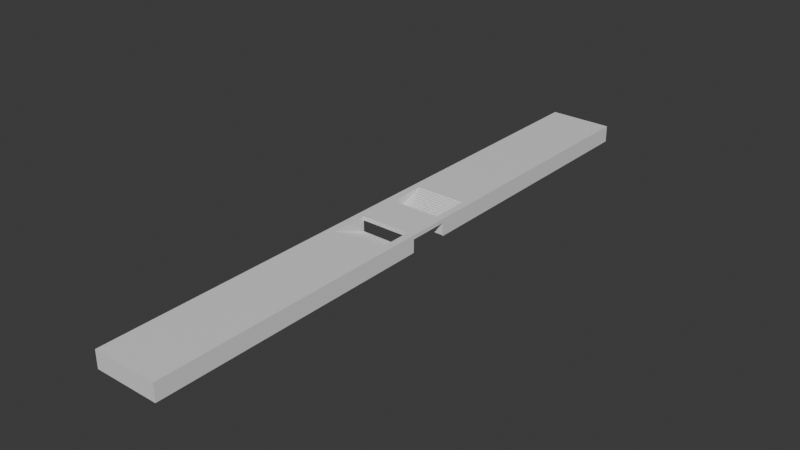 # Source: Double_Platform_with_Underpass.blend  (saved by Blender 4.5.91; exported with 4.5.12 LTS)
import bpy
from mathutils import Matrix  # noqa: F401  (used for matrix-valued properties, if any)

bpy.ops.wm.read_factory_settings(use_empty=True)
scene = bpy.context.scene
scene.name = 'Scene'

# ---- collections
col_collection = bpy.data.collections.new('Collection'); scene.collection.children.link(col_collection)

# ---- materials (node trees are filled in below, after node groups)
mat_material = bpy.data.materials.new('Material')
mat_material.alpha_threshold = 0.0
mat_material.roughness = 0.5
mat_material.line_color = (0.0, 0.0, 0.0, 1.0)
mat_warning = bpy.data.materials.new('Warning')
mat_danger = bpy.data.materials.new('Danger')
mat_steps = bpy.data.materials.new('Steps')

# ---- material node trees
mat_material.use_nodes = True; mat_material.node_tree.nodes.clear()
_N = mat_material.node_tree.nodes; _L = mat_material.node_tree.links
n0 = _N.new('ShaderNodeOutputMaterial'); n0.name = 'Material Output'; n0.location = (200, 100)
n1 = _N.new('ShaderNodeBsdfPrincipled'); n1.name = 'Principled BSDF'; n1.location = (-200, 100)
n1.inputs[3].default_value = 1.45
_L.new(n1.outputs[0], n0.inputs[0])
n0.is_active_output = True
mat_warning.use_nodes = True; mat_warning.node_tree.nodes.clear()
_N = mat_warning.node_tree.nodes; _L = mat_warning.node_tree.links
n0 = _N.new('ShaderNodeBsdfPrincipled'); n0.name = 'Principled BSDF'; n0.location = (-200, 100)
n1 = _N.new('ShaderNodeOutputMaterial'); n1.name = 'Material Output'; n1.location = (200, 100)
_L.new(n0.outputs[0], n1.inputs[0])
n1.is_active_output = True
mat_danger.use_nodes = True; mat_danger.node_tree.nodes.clear()
_N = mat_danger.node_tree.nodes; _L = mat_danger.node_tree.links
n0 = _N.new('ShaderNodeBsdfPrincipled'); n0.name = 'Principled BSDF'; n0.location = (-200, 100)
n1 = _N.new('ShaderNodeOutputMaterial'); n1.name = 'Material Output'; n1.location = (200, 100)
_L.new(n0.outputs[0], n1.inputs[0])
n1.is_active_output = True
mat_steps.use_nodes = True; mat_steps.node_tree.nodes.clear()
_N = mat_steps.node_tree.nodes; _L = mat_steps.node_tree.links
n0 = _N.new('ShaderNodeBsdfPrincipled'); n0.name = 'Principled BSDF'; n0.location = (-200, 100)
n1 = _N.new('ShaderNodeOutputMaterial'); n1.name = 'Material Output'; n1.location = (200, 100)
_L.new(n0.outputs[0], n1.inputs[0])
n1.is_active_output = True

# ---- world
world_world = bpy.data.worlds.new('World'); scene.world = world_world
world_world.use_nodes = True; world_world.node_tree.nodes.clear()
_N = world_world.node_tree.nodes; _L = world_world.node_tree.links
n0 = _N.new('ShaderNodeOutputWorld'); n0.name = 'World Output'; n0.location = (200, 100)
n1 = _N.new('ShaderNodeBackground'); n1.name = 'Background'; n1.location = (-200, 100)
n1.inputs[0].default_value = (0.05088, 0.05088, 0.05088, 1.0)
_L.new(n1.outputs[0], n0.inputs[0])
n0.is_active_output = True
world_world.color = (0.05088, 0.05088, 0.05088)
world_world.sun_shadow_jitter_overblur = 0.0

# ---- meshes
me_cube = bpy.data.meshes.new('Cube')
me_cube.from_pydata([(8.0, 75.0, 0.2), (8.0, 75.0, -4.05), (8.0, 0.0, 0.2), (8.0, 0.0, -0.8), (0.0, 75.0, 0.2), (0.0, 75.0, -4.05), (0.0, 0.0, 0.2), (0.0, 0.0, -0.8), (0.0, 5.0, -0.8), (8.0, 5.0, 0.2), (0.0, 5.0, 0.2), (8.0, 5.0, -0.8), (0.0, 15.0, 0.2), (8.0, 15.0, 0.2), (2.0, 5.0, -3.8), (8.0, 5.0, -3.8), (2.0, 10.0, -1.8), (0.0, 15.0, 0.2), (0.0, 10.0, -1.55), (0.0, 10.62, -1.55), (0.0, 10.62, -1.3), (0.0, 11.25, -1.3), (0.0, 11.25, -1.05), (0.0, 11.88, -1.05), (0.0, 11.88, -0.8), (0.0, 12.5, -0.8), (0.0, 12.5, -0.55), (0.0, 13.12, -0.55), (0.0, 13.12, -0.3), (0.0, 13.75, -0.3), (0.0, 13.75, -0.05), (0.0, 14.38, -0.05), (0.0, 14.38, 0.2), (6.2, 15.0, 0.2), (6.2, 10.0, -1.8), (6.2, 14.38, 0.2), (6.2, 14.38, -0.05), (6.2, 13.75, -0.05), (6.2, 13.75, -0.3), (6.2, 13.12, -0.3), (6.2, 13.12, -0.55), (6.2, 12.5, -0.55), (6.2, 12.5, -0.8), (6.2, 11.88, -0.8), (6.2, 11.88, -1.05), (6.2, 11.25, -1.05), (6.2, 11.25, -1.3), (6.2, 10.62, -1.3), (6.2, 10.62, -1.55), (6.2, 10.0, -1.55), (0.0, 5.0, -3.8), (0.0, 10.0, -1.8), (0.0, 5.0, -3.55), (0.0, 5.625, -3.55), (0.0, 5.625, -3.3), (0.0, 6.25, -3.3), (0.0, 6.25, -3.05), (0.0, 6.875, -3.05), (0.0, 6.875, -2.8), (0.0, 7.5, -2.8), (0.0, 7.5, -2.55), (0.0, 8.125, -2.55), (0.0, 8.125, -2.3), (0.0, 8.75, -2.3), (0.0, 8.75, -2.05), (0.0, 9.375, -2.05), (0.0, 9.375, -1.8), (6.2, 10.0, -1.8), (6.2, 5.0, -3.8), (6.2, 9.375, -1.8), (6.2, 9.375, -2.05), (6.2, 8.75, -2.05), (6.2, 8.75, -2.3), (6.2, 8.125, -2.3), (6.2, 8.125, -2.55), (6.2, 7.5, -2.55), (6.2, 7.5, -2.8), (6.2, 6.875, -2.8), (6.2, 6.875, -3.05), (6.2, 6.25, -3.05), (6.2, 6.25, -3.3), (6.2, 5.625, -3.3), (6.2, 5.625, -3.55), (6.2, 5.0, -3.55), (8.0, 5.0, -4.05), (6.2, 5.0, 0.2), (7.4, 75.0, 0.2), (7.4, 15.0, 0.2), (7.4, 15.0, 0.2), (7.4, 5.0, 0.2), (7.2, 75.0, 0.2), (7.2, 15.0, 0.2), (7.2, 15.0, 0.2), (7.2, 5.0, 0.2), (7.2, 0.0, 0.2), (7.2, 5.0, 0.2), (7.4, 5.0, 0.2), (7.4, 0.0, 0.2)], [(16, 34)], [(92, 33, 85, 93), (95, 10, 6, 94), (10, 95, 96, 9, 11, 8), (68, 83, 52, 50), (46, 45, 22, 21), (38, 37, 30, 29), (48, 47, 20, 19), (72, 71, 64, 63), (76, 75, 60, 59), (49, 18, 51, 67), (44, 43, 24, 23), (5, 4, 90, 86, 0, 1), (37, 36, 31, 30), (41, 40, 27, 26), (75, 74, 61, 60), (47, 46, 21, 20), (79, 78, 57, 56), (49, 48, 19, 18), (77, 76, 59, 58), (39, 38, 29, 28), (40, 39, 28, 27), (86, 87, 13, 0), (43, 42, 25, 24), (78, 77, 58, 57), (83, 82, 53, 52), (45, 44, 23, 22), (81, 80, 55, 54), (8, 11, 3, 7), (82, 81, 54, 53), (80, 79, 56, 55), (35, 33, 17, 32), (73, 72, 63, 62), (36, 35, 32, 31), (74, 73, 62, 61), (42, 41, 26, 25), (71, 70, 65, 64), (70, 69, 66, 65), (33, 68, 85), (12, 33, 92, 88, 13, 87, 91), (68, 14, 15), (84, 1, 13), (9, 89, 93, 85, 68, 15), (9, 2, 3, 11), (67, 34, 49), (12, 17, 33), (68, 50, 14), (1, 0, 13), (13, 9, 11), (11, 84, 13), (69, 67, 51, 66), (13, 88, 89, 9), (90, 91, 87, 86), (88, 92, 93, 89), (4, 12, 91, 90), (96, 95, 94, 97), (9, 96, 97, 2)])
me_cube.polygons.foreach_set('material_index', [0, 0, 0, 3, 3, 3, 3, 3, 3, 3, 3, 0, 3, 3, 3, 3, 3, 3, 3, 3, 3, 2, 3, 3, 3, 3, 3, 0, 3, 3, 0, 3, 3, 3, 3, 3, 3, 0, 0, 0, 0, 0, 0, 0, 0, 0, 0, 0, 0, 3, 2, 1, 1, 0, 1, 2])
_uv = me_cube.uv_layers.new(name='UVMap')
_uv.uv.foreach_set('vector', [0.625, 0.6167, 0.625, 0.6167, 0.0, 0.0, 0.0, 0.0, 0.65, 0.6333, 0.875, 0.6333, 0.875, 0.75, 0.65, 0.75, 0.625, 0.1167, 0.625, 0.5817, 0.625, 0.5946, 0.625, 0.6333, 0.375, 0.6333, 0.375, 0.1167, 0.625, 0.6167, 0.625, 0.6167, 0.875, 0.6167, 0.875, 0.6167, 0.625, 0.6167, 0.625, 0.6167, 0.875, 0.6167, 0.875, 0.6167, 0.625, 0.6167, 0.625, 0.6167, 0.875, 0.6167, 0.875, 0.6167, 0.625, 0.6167, 0.625, 0.6167, 0.875, 0.6167, 0.875, 0.6167, 0.625, 0.6167, 0.625, 0.6167, 0.875, 0.6167, 0.875, 0.6167, 0.625, 0.6167, 0.625, 0.6167, 0.875, 0.6167, 0.875, 0.6167, 0.625, 0.6167, 0.875, 0.6167, 0.875, 0.6167, 0.625, 0.6167, 0.625, 0.6167, 0.625, 0.6167, 0.875, 0.6167, 0.875, 0.6167, 0.0, 0.0, 0.875, 0.5, 0.65, 0.5, 0.6438, 0.5, 0.625, 0.5, 0.0, 0.0, 0.625, 0.6167, 0.625, 0.6167, 0.875, 0.6167, 0.875, 0.6167, 0.625, 0.6167, 0.625, 0.6167, 0.875, 0.6167, 0.875, 0.6167, 0.625, 0.6167, 0.625, 0.6167, 0.875, 0.6167, 0.875, 0.6167, 0.625, 0.6167, 0.625, 0.6167, 0.875, 0.6167, 0.875, 0.6167, 0.625, 0.6167, 0.625, 0.6167, 0.875, 0.6167, 0.875, 0.6167, 0.625, 0.6167, 0.625, 0.6167, 0.875, 0.6167, 0.875, 0.6167, 0.625, 0.6167, 0.625, 0.6167, 0.875, 0.6167, 0.875, 0.6167, 0.625, 0.6167, 0.625, 0.6167, 0.875, 0.6167, 0.875, 0.6167, 0.625, 0.6167, 0.625, 0.6167, 0.875, 0.6167, 0.875, 0.6167, 0.6438, 0.5, 0.6438, 0.6167, 0.625, 0.6167, 0.625, 0.5, 0.625, 0.6167, 0.625, 0.6167, 0.875, 0.6167, 0.875, 0.6167, 0.625, 0.6167, 0.625, 0.6167, 0.875, 0.6167, 0.875, 0.6167, 0.625, 0.6167, 0.625, 0.6167, 0.875, 0.6167, 0.875, 0.6167, 0.625, 0.6167, 0.625, 0.6167, 0.875, 0.6167, 0.875, 0.6167, 0.625, 0.6167, 0.625, 0.6167, 0.875, 0.6167, 0.875, 0.6167, 0.125, 0.6333, 0.375, 0.6333, 0.375, 0.75, 0.125, 0.75, 0.625, 0.6167, 0.625, 0.6167, 0.875, 0.6167, 0.875, 0.6167, 0.625, 0.6167, 0.625, 0.6167, 0.875, 0.6167, 0.875, 0.6167, 0.625, 0.6167, 0.625, 0.6167, 0.875, 0.6167, 0.875, 0.6167, 0.625, 0.6167, 0.625, 0.6167, 0.875, 0.6167, 0.875, 0.6167, 0.625, 0.6167, 0.625, 0.6167, 0.875, 0.6167, 0.875, 0.6167, 0.625, 0.6167, 0.625, 0.6167, 0.875, 0.6167, 0.875, 0.6167, 0.625, 0.6167, 0.625, 0.6167, 0.875, 0.6167, 0.875, 0.6167, 0.625, 0.6167, 0.625, 0.6167, 0.875, 0.6167, 0.875, 0.6167, 0.625, 0.6167, 0.625, 0.6167, 0.875, 0.6167, 0.875, 0.6167, 0.625, 0.6167, 0.0, 0.0, 0.0, 0.0, 0.875, 0.6167, 0.625, 0.6167, 0.625, 0.6167, 0.625, 0.6167, 0.625, 0.6167, 0.6438, 0.6167, 0.65, 0.6167, 0.625, 0.6167, 0.875, 0.6167, 0.625, 0.6167, 0.0, 0.0, 0.0, 0.0, 0.0, 0.0, 0.0, 0.0, 0.0, 0.0, 0.0, 0.0, 0.0, 0.0, 0.0, 0.0, 0.625, 0.6167, 0.625, 0.6333, 0.625, 0.75, 0.375, 0.75, 0.375, 0.6333, 0.625, 0.6167, 0.0, 0.0, 0.625, 0.6167, 0.875, 0.6167, 0.875, 0.6167, 0.625, 0.6167, 0.625, 0.6167, 0.875, 0.6167, 0.875, 0.6167, 0.0, 0.0, 0.0, 0.0, 0.0, 0.0, 0.0, 0.0, 0.0, 0.0, 0.0, 0.0, 0.0, 0.0, 0.0, 0.0, 0.0, 0.0, 0.625, 0.6167, 0.625, 0.6167, 0.875, 0.6167, 0.875, 0.6167, 0.625, 0.6167, 0.625, 0.6167, 0.0, 0.0, 0.0, 0.0, 0.65, 0.5, 0.65, 0.6167, 0.6438, 0.6167, 0.6438, 0.5, 0.625, 0.6167, 0.625, 0.6167, 0.0, 0.0, 0.0, 0.0, 0.875, 0.5, 0.875, 0.6167, 0.65, 0.6167, 0.65, 0.5, 0.6438, 0.6333, 0.65, 0.6333, 0.65, 0.75, 0.6438, 0.75, 0.625, 0.6333, 0.6438, 0.6333, 0.6438, 0.75, 0.625, 0.75])
me_cube.materials.append(mat_material)
me_cube.materials.append(mat_warning)
me_cube.materials.append(mat_danger)
me_cube.materials.append(mat_steps)
me_cube.use_mirror_vertex_groups = False
me_cube.update()

# ---- objects
ob_cube = bpy.data.objects.new('Cube', me_cube)

# ---- transforms, parenting, visibility, modifiers, constraints
ob_cube.location = (0.0, 0.0, 0.0)
ob_cube.lock_rotations_4d = False
ob_cube.empty_display_type = 'ARROWS'
ob_cube.lineart.crease_threshold = 0.0
_m = ob_cube.modifiers.new('Mirror', 'MIRROR')
_m.use_axis = (True, True, False)
_m = ob_cube.modifiers.new('Triangulate', 'TRIANGULATE')

# ---- collection membership
col_collection.objects.link(ob_cube)

# ---- scene / render settings (as saved in the file)
scene.frame_start = 1; scene.frame_end = 250; scene.frame_set(1)
scene.render.engine = 'BLENDER_EEVEE_NEXT'
bpy.context.view_layer.update()

# ---- added for rendering (the .blend has no active camera and no usable light): camera, sun
cam_auto = bpy.data.cameras.new('AutoCamera')
cam_auto.lens = 50.0
cam_auto.sensor_width = 36.0
cam_auto.clip_end = 2450.43
ob_auto_camera = bpy.data.objects.new('AutoCamera', cam_auto)
scene.collection.objects.link(ob_auto_camera)
ob_auto_camera.location = (139.626, -167.552, 109.776)
ob_auto_camera.rotation_euler = (1.09748, -7.21219e-08, 0.694738)
scene.camera = ob_auto_camera
light_auto_sun = bpy.data.lights.new('AutoSun', 'SUN')
light_auto_sun.energy = 3.0
light_auto_sun.angle = 0.0523599
ob_auto_sun = bpy.data.objects.new('AutoSun', light_auto_sun)
scene.collection.objects.link(ob_auto_sun)
ob_auto_sun.rotation_euler = (0.872665, 0.174533, 0.523599)
bpy.context.view_layer.update()
